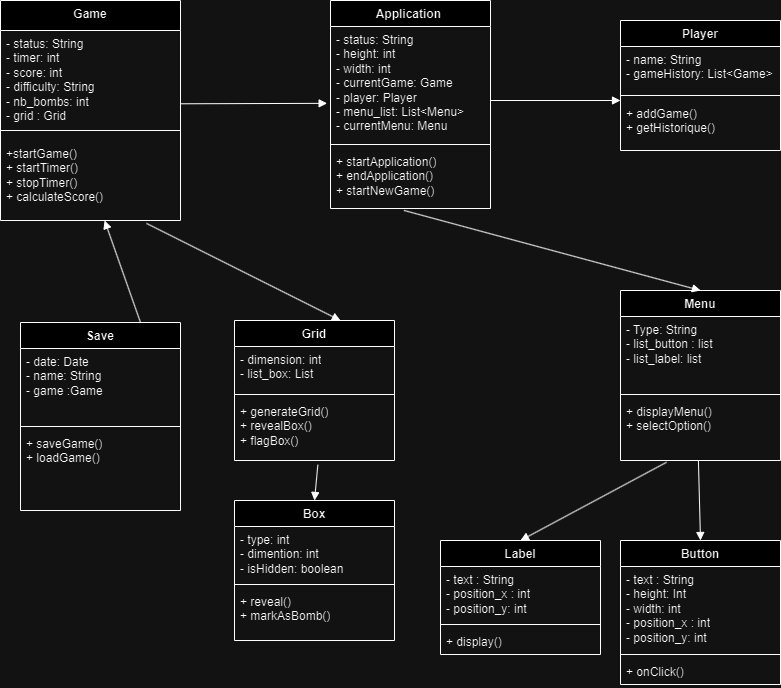

The diagram above was exported from draw.io. Its source (the exported page's mxGraphModel, read from the mxfile embedded in the PNG):
<mxGraphModel dx="2146" dy="844" grid="1" gridSize="10" guides="1" tooltips="1" connect="1" arrows="1" fold="1" page="1" pageScale="1" pageWidth="827" pageHeight="1169" math="0" shadow="0">
  <root>
    <mxCell id="0" />
    <mxCell id="1" parent="0" />
    <mxCell id="o4rFryZS3OSkAJAn7ibA-33" value="Save" style="swimlane;fontStyle=1;align=center;verticalAlign=top;childLayout=stackLayout;horizontal=1;startSize=26;horizontalStack=0;resizeParent=1;resizeParentMax=0;resizeLast=0;collapsible=1;marginBottom=0;whiteSpace=wrap;html=1;" vertex="1" parent="1">
      <mxGeometry x="40" y="342" width="160" height="188" as="geometry" />
    </mxCell>
    <mxCell id="o4rFryZS3OSkAJAn7ibA-34" value="- date: Date&lt;br&gt;- name: String&lt;br&gt;- game :Game" style="text;strokeColor=none;fillColor=none;align=left;verticalAlign=top;spacingLeft=4;spacingRight=4;overflow=hidden;rotatable=0;points=[[0,0.5],[1,0.5]];portConstraint=eastwest;whiteSpace=wrap;html=1;" vertex="1" parent="o4rFryZS3OSkAJAn7ibA-33">
      <mxGeometry y="26" width="160" height="74" as="geometry" />
    </mxCell>
    <mxCell id="o4rFryZS3OSkAJAn7ibA-35" value="" style="line;strokeWidth=1;fillColor=none;align=left;verticalAlign=middle;spacingTop=-1;spacingLeft=3;spacingRight=3;rotatable=0;labelPosition=right;points=[];portConstraint=eastwest;strokeColor=inherit;" vertex="1" parent="o4rFryZS3OSkAJAn7ibA-33">
      <mxGeometry y="100" width="160" height="8" as="geometry" />
    </mxCell>
    <mxCell id="o4rFryZS3OSkAJAn7ibA-36" value="+ saveGame()&lt;br&gt;+ loadGame()" style="text;strokeColor=none;fillColor=none;align=left;verticalAlign=top;spacingLeft=4;spacingRight=4;overflow=hidden;rotatable=0;points=[[0,0.5],[1,0.5]];portConstraint=eastwest;whiteSpace=wrap;html=1;" vertex="1" parent="o4rFryZS3OSkAJAn7ibA-33">
      <mxGeometry y="108" width="160" height="80" as="geometry" />
    </mxCell>
    <mxCell id="o4rFryZS3OSkAJAn7ibA-37" value="Application&amp;nbsp;" style="swimlane;fontStyle=1;align=center;verticalAlign=top;childLayout=stackLayout;horizontal=1;startSize=26;horizontalStack=0;resizeParent=1;resizeParentMax=0;resizeLast=0;collapsible=1;marginBottom=0;whiteSpace=wrap;html=1;" vertex="1" parent="1">
      <mxGeometry x="350" y="20" width="160" height="208" as="geometry" />
    </mxCell>
    <mxCell id="o4rFryZS3OSkAJAn7ibA-38" value="- status: String&lt;br&gt;- height: int&lt;br&gt;- width: int&lt;br&gt;- currentGame: Game&lt;br&gt;- player: Player&lt;br&gt;- menu_list: List&amp;lt;Menu&amp;gt;&lt;br&gt;- currentMenu: Menu" style="text;strokeColor=none;fillColor=none;align=left;verticalAlign=top;spacingLeft=4;spacingRight=4;overflow=hidden;rotatable=0;points=[[0,0.5],[1,0.5]];portConstraint=eastwest;whiteSpace=wrap;html=1;" vertex="1" parent="o4rFryZS3OSkAJAn7ibA-37">
      <mxGeometry y="26" width="160" height="114" as="geometry" />
    </mxCell>
    <mxCell id="o4rFryZS3OSkAJAn7ibA-39" value="" style="line;strokeWidth=1;fillColor=none;align=left;verticalAlign=middle;spacingTop=-1;spacingLeft=3;spacingRight=3;rotatable=0;labelPosition=right;points=[];portConstraint=eastwest;strokeColor=inherit;" vertex="1" parent="o4rFryZS3OSkAJAn7ibA-37">
      <mxGeometry y="140" width="160" height="8" as="geometry" />
    </mxCell>
    <mxCell id="o4rFryZS3OSkAJAn7ibA-40" value="+ startApplication()&lt;br&gt;+ endApplication()&lt;br&gt;+ startNewGame()" style="text;strokeColor=none;fillColor=none;align=left;verticalAlign=top;spacingLeft=4;spacingRight=4;overflow=hidden;rotatable=0;points=[[0,0.5],[1,0.5]];portConstraint=eastwest;whiteSpace=wrap;html=1;" vertex="1" parent="o4rFryZS3OSkAJAn7ibA-37">
      <mxGeometry y="148" width="160" height="60" as="geometry" />
    </mxCell>
    <mxCell id="o4rFryZS3OSkAJAn7ibA-41" value="Grid" style="swimlane;fontStyle=1;align=center;verticalAlign=top;childLayout=stackLayout;horizontal=1;startSize=26;horizontalStack=0;resizeParent=1;resizeParentMax=0;resizeLast=0;collapsible=1;marginBottom=0;whiteSpace=wrap;html=1;" vertex="1" parent="1">
      <mxGeometry x="254" y="340" width="160" height="140" as="geometry" />
    </mxCell>
    <mxCell id="o4rFryZS3OSkAJAn7ibA-42" value="- dimension: int&lt;br&gt;- list_box: List" style="text;strokeColor=none;fillColor=none;align=left;verticalAlign=top;spacingLeft=4;spacingRight=4;overflow=hidden;rotatable=0;points=[[0,0.5],[1,0.5]];portConstraint=eastwest;whiteSpace=wrap;html=1;" vertex="1" parent="o4rFryZS3OSkAJAn7ibA-41">
      <mxGeometry y="26" width="160" height="44" as="geometry" />
    </mxCell>
    <mxCell id="o4rFryZS3OSkAJAn7ibA-43" value="" style="line;strokeWidth=1;fillColor=none;align=left;verticalAlign=middle;spacingTop=-1;spacingLeft=3;spacingRight=3;rotatable=0;labelPosition=right;points=[];portConstraint=eastwest;strokeColor=inherit;" vertex="1" parent="o4rFryZS3OSkAJAn7ibA-41">
      <mxGeometry y="70" width="160" height="8" as="geometry" />
    </mxCell>
    <mxCell id="o4rFryZS3OSkAJAn7ibA-44" value="+ generateGrid()&lt;br&gt;+ revealBox()&lt;br&gt;+ flagBox()" style="text;strokeColor=none;fillColor=none;align=left;verticalAlign=top;spacingLeft=4;spacingRight=4;overflow=hidden;rotatable=0;points=[[0,0.5],[1,0.5]];portConstraint=eastwest;whiteSpace=wrap;html=1;" vertex="1" parent="o4rFryZS3OSkAJAn7ibA-41">
      <mxGeometry y="78" width="160" height="62" as="geometry" />
    </mxCell>
    <mxCell id="o4rFryZS3OSkAJAn7ibA-45" value="Button" style="swimlane;fontStyle=1;align=center;verticalAlign=top;childLayout=stackLayout;horizontal=1;startSize=26;horizontalStack=0;resizeParent=1;resizeParentMax=0;resizeLast=0;collapsible=1;marginBottom=0;whiteSpace=wrap;html=1;" vertex="1" parent="1">
      <mxGeometry x="640" y="560" width="160" height="144" as="geometry" />
    </mxCell>
    <mxCell id="o4rFryZS3OSkAJAn7ibA-46" value="- text : String&lt;br&gt;- height: Int&lt;br&gt;- width: int&lt;br&gt;- position_x : int&lt;br style=&quot;border-color: var(--border-color);&quot;&gt;- position_y: int" style="text;strokeColor=none;fillColor=none;align=left;verticalAlign=top;spacingLeft=4;spacingRight=4;overflow=hidden;rotatable=0;points=[[0,0.5],[1,0.5]];portConstraint=eastwest;whiteSpace=wrap;html=1;" vertex="1" parent="o4rFryZS3OSkAJAn7ibA-45">
      <mxGeometry y="26" width="160" height="84" as="geometry" />
    </mxCell>
    <mxCell id="o4rFryZS3OSkAJAn7ibA-47" value="" style="line;strokeWidth=1;fillColor=none;align=left;verticalAlign=middle;spacingTop=-1;spacingLeft=3;spacingRight=3;rotatable=0;labelPosition=right;points=[];portConstraint=eastwest;strokeColor=inherit;" vertex="1" parent="o4rFryZS3OSkAJAn7ibA-45">
      <mxGeometry y="110" width="160" height="8" as="geometry" />
    </mxCell>
    <mxCell id="o4rFryZS3OSkAJAn7ibA-48" value="+ onClick()" style="text;strokeColor=none;fillColor=none;align=left;verticalAlign=top;spacingLeft=4;spacingRight=4;overflow=hidden;rotatable=0;points=[[0,0.5],[1,0.5]];portConstraint=eastwest;whiteSpace=wrap;html=1;" vertex="1" parent="o4rFryZS3OSkAJAn7ibA-45">
      <mxGeometry y="118" width="160" height="26" as="geometry" />
    </mxCell>
    <mxCell id="o4rFryZS3OSkAJAn7ibA-49" value="Menu" style="swimlane;fontStyle=1;align=center;verticalAlign=top;childLayout=stackLayout;horizontal=1;startSize=26;horizontalStack=0;resizeParent=1;resizeParentMax=0;resizeLast=0;collapsible=1;marginBottom=0;whiteSpace=wrap;html=1;" vertex="1" parent="1">
      <mxGeometry x="640" y="310" width="160" height="170" as="geometry" />
    </mxCell>
    <mxCell id="o4rFryZS3OSkAJAn7ibA-50" value="- Type: String&lt;br&gt;- list_button : list&lt;br&gt;- list_label: list" style="text;strokeColor=none;fillColor=none;align=left;verticalAlign=top;spacingLeft=4;spacingRight=4;overflow=hidden;rotatable=0;points=[[0,0.5],[1,0.5]];portConstraint=eastwest;whiteSpace=wrap;html=1;" vertex="1" parent="o4rFryZS3OSkAJAn7ibA-49">
      <mxGeometry y="26" width="160" height="74" as="geometry" />
    </mxCell>
    <mxCell id="o4rFryZS3OSkAJAn7ibA-51" value="" style="line;strokeWidth=1;fillColor=none;align=left;verticalAlign=middle;spacingTop=-1;spacingLeft=3;spacingRight=3;rotatable=0;labelPosition=right;points=[];portConstraint=eastwest;strokeColor=inherit;" vertex="1" parent="o4rFryZS3OSkAJAn7ibA-49">
      <mxGeometry y="100" width="160" height="8" as="geometry" />
    </mxCell>
    <mxCell id="o4rFryZS3OSkAJAn7ibA-52" value="+ displayMenu()&lt;br&gt;+ selectOption()" style="text;strokeColor=none;fillColor=none;align=left;verticalAlign=top;spacingLeft=4;spacingRight=4;overflow=hidden;rotatable=0;points=[[0,0.5],[1,0.5]];portConstraint=eastwest;whiteSpace=wrap;html=1;" vertex="1" parent="o4rFryZS3OSkAJAn7ibA-49">
      <mxGeometry y="108" width="160" height="62" as="geometry" />
    </mxCell>
    <mxCell id="o4rFryZS3OSkAJAn7ibA-53" value="Box" style="swimlane;fontStyle=1;align=center;verticalAlign=top;childLayout=stackLayout;horizontal=1;startSize=26;horizontalStack=0;resizeParent=1;resizeParentMax=0;resizeLast=0;collapsible=1;marginBottom=0;whiteSpace=wrap;html=1;" vertex="1" parent="1">
      <mxGeometry x="254" y="520" width="160" height="140" as="geometry" />
    </mxCell>
    <mxCell id="o4rFryZS3OSkAJAn7ibA-54" value="- type: int&lt;br&gt;- dimention: int&lt;br&gt;- isHidden: boolean" style="text;strokeColor=none;fillColor=none;align=left;verticalAlign=top;spacingLeft=4;spacingRight=4;overflow=hidden;rotatable=0;points=[[0,0.5],[1,0.5]];portConstraint=eastwest;whiteSpace=wrap;html=1;" vertex="1" parent="o4rFryZS3OSkAJAn7ibA-53">
      <mxGeometry y="26" width="160" height="54" as="geometry" />
    </mxCell>
    <mxCell id="o4rFryZS3OSkAJAn7ibA-55" value="" style="line;strokeWidth=1;fillColor=none;align=left;verticalAlign=middle;spacingTop=-1;spacingLeft=3;spacingRight=3;rotatable=0;labelPosition=right;points=[];portConstraint=eastwest;strokeColor=inherit;" vertex="1" parent="o4rFryZS3OSkAJAn7ibA-53">
      <mxGeometry y="80" width="160" height="8" as="geometry" />
    </mxCell>
    <mxCell id="o4rFryZS3OSkAJAn7ibA-56" value="+ reveal()&lt;br&gt;+ markAsBomb()" style="text;strokeColor=none;fillColor=none;align=left;verticalAlign=top;spacingLeft=4;spacingRight=4;overflow=hidden;rotatable=0;points=[[0,0.5],[1,0.5]];portConstraint=eastwest;whiteSpace=wrap;html=1;" vertex="1" parent="o4rFryZS3OSkAJAn7ibA-53">
      <mxGeometry y="88" width="160" height="52" as="geometry" />
    </mxCell>
    <mxCell id="o4rFryZS3OSkAJAn7ibA-57" value="Player" style="swimlane;fontStyle=1;align=center;verticalAlign=top;childLayout=stackLayout;horizontal=1;startSize=26;horizontalStack=0;resizeParent=1;resizeParentMax=0;resizeLast=0;collapsible=1;marginBottom=0;whiteSpace=wrap;html=1;" vertex="1" parent="1">
      <mxGeometry x="640" y="40" width="160" height="130" as="geometry" />
    </mxCell>
    <mxCell id="o4rFryZS3OSkAJAn7ibA-58" value="- name: String&lt;br&gt;- gameHistory: List&amp;lt;Game&amp;gt;" style="text;strokeColor=none;fillColor=none;align=left;verticalAlign=top;spacingLeft=4;spacingRight=4;overflow=hidden;rotatable=0;points=[[0,0.5],[1,0.5]];portConstraint=eastwest;whiteSpace=wrap;html=1;" vertex="1" parent="o4rFryZS3OSkAJAn7ibA-57">
      <mxGeometry y="26" width="160" height="44" as="geometry" />
    </mxCell>
    <mxCell id="o4rFryZS3OSkAJAn7ibA-59" value="" style="line;strokeWidth=1;fillColor=none;align=left;verticalAlign=middle;spacingTop=-1;spacingLeft=3;spacingRight=3;rotatable=0;labelPosition=right;points=[];portConstraint=eastwest;strokeColor=inherit;" vertex="1" parent="o4rFryZS3OSkAJAn7ibA-57">
      <mxGeometry y="70" width="160" height="10" as="geometry" />
    </mxCell>
    <mxCell id="o4rFryZS3OSkAJAn7ibA-60" value="+ addGame()&lt;br&gt;+ getHistorique()" style="text;strokeColor=none;fillColor=none;align=left;verticalAlign=top;spacingLeft=4;spacingRight=4;overflow=hidden;rotatable=0;points=[[0,0.5],[1,0.5]];portConstraint=eastwest;whiteSpace=wrap;html=1;" vertex="1" parent="o4rFryZS3OSkAJAn7ibA-57">
      <mxGeometry y="80" width="160" height="50" as="geometry" />
    </mxCell>
    <mxCell id="o4rFryZS3OSkAJAn7ibA-66" value="Game" style="swimlane;fontStyle=1;align=center;verticalAlign=top;childLayout=stackLayout;horizontal=1;startSize=30;horizontalStack=0;resizeParent=1;resizeParentMax=0;resizeLast=0;collapsible=1;marginBottom=0;whiteSpace=wrap;html=1;" vertex="1" parent="1">
      <mxGeometry x="20" y="20" width="180" height="220" as="geometry" />
    </mxCell>
    <mxCell id="o4rFryZS3OSkAJAn7ibA-67" value="- status: String&lt;br&gt;- timer: int&lt;br&gt;- score: int&lt;br&gt;- difficulty: String&lt;br&gt;- nb_bombs: int&lt;br&gt;- grid : Grid" style="text;strokeColor=none;fillColor=none;align=left;verticalAlign=top;spacingLeft=4;spacingRight=4;overflow=hidden;rotatable=0;points=[[0,0.5],[1,0.5]];portConstraint=eastwest;whiteSpace=wrap;html=1;" vertex="1" parent="o4rFryZS3OSkAJAn7ibA-66">
      <mxGeometry y="30" width="180" height="90" as="geometry" />
    </mxCell>
    <mxCell id="o4rFryZS3OSkAJAn7ibA-68" value="" style="line;strokeWidth=1;fillColor=none;align=left;verticalAlign=middle;spacingTop=-1;spacingLeft=3;spacingRight=3;rotatable=0;labelPosition=right;points=[];portConstraint=eastwest;strokeColor=inherit;" vertex="1" parent="o4rFryZS3OSkAJAn7ibA-66">
      <mxGeometry y="120" width="180" height="20" as="geometry" />
    </mxCell>
    <mxCell id="o4rFryZS3OSkAJAn7ibA-69" value="+startGame()&lt;br&gt;+ startTimer()&lt;br&gt;+ stopTimer()&lt;br&gt;+ calculateScore()" style="text;strokeColor=none;fillColor=none;align=left;verticalAlign=top;spacingLeft=4;spacingRight=4;overflow=hidden;rotatable=0;points=[[0,0.5],[1,0.5]];portConstraint=eastwest;whiteSpace=wrap;html=1;" vertex="1" parent="o4rFryZS3OSkAJAn7ibA-66">
      <mxGeometry y="140" width="180" height="80" as="geometry" />
    </mxCell>
    <mxCell id="o4rFryZS3OSkAJAn7ibA-70" value="Label" style="swimlane;fontStyle=1;align=center;verticalAlign=top;childLayout=stackLayout;horizontal=1;startSize=26;horizontalStack=0;resizeParent=1;resizeParentMax=0;resizeLast=0;collapsible=1;marginBottom=0;whiteSpace=wrap;html=1;" vertex="1" parent="1">
      <mxGeometry x="460" y="560" width="160" height="114" as="geometry" />
    </mxCell>
    <mxCell id="o4rFryZS3OSkAJAn7ibA-71" value="- text : String&lt;br&gt;- position_x : int&lt;br&gt;- position_y: int" style="text;strokeColor=none;fillColor=none;align=left;verticalAlign=top;spacingLeft=4;spacingRight=4;overflow=hidden;rotatable=0;points=[[0,0.5],[1,0.5]];portConstraint=eastwest;whiteSpace=wrap;html=1;" vertex="1" parent="o4rFryZS3OSkAJAn7ibA-70">
      <mxGeometry y="26" width="160" height="54" as="geometry" />
    </mxCell>
    <mxCell id="o4rFryZS3OSkAJAn7ibA-72" value="" style="line;strokeWidth=1;fillColor=none;align=left;verticalAlign=middle;spacingTop=-1;spacingLeft=3;spacingRight=3;rotatable=0;labelPosition=right;points=[];portConstraint=eastwest;strokeColor=inherit;" vertex="1" parent="o4rFryZS3OSkAJAn7ibA-70">
      <mxGeometry y="80" width="160" height="8" as="geometry" />
    </mxCell>
    <mxCell id="o4rFryZS3OSkAJAn7ibA-73" value="+ display()" style="text;strokeColor=none;fillColor=none;align=left;verticalAlign=top;spacingLeft=4;spacingRight=4;overflow=hidden;rotatable=0;points=[[0,0.5],[1,0.5]];portConstraint=eastwest;whiteSpace=wrap;html=1;" vertex="1" parent="o4rFryZS3OSkAJAn7ibA-70">
      <mxGeometry y="88" width="160" height="26" as="geometry" />
    </mxCell>
    <mxCell id="o4rFryZS3OSkAJAn7ibA-82" value="" style="html=1;verticalAlign=bottom;endArrow=block;curved=0;rounded=0;" edge="1" parent="1">
      <mxGeometry width="80" relative="1" as="geometry">
        <mxPoint x="510" y="120" as="sourcePoint" />
        <mxPoint x="640" y="120" as="targetPoint" />
      </mxGeometry>
    </mxCell>
    <mxCell id="o4rFryZS3OSkAJAn7ibA-89" value="" style="html=1;verticalAlign=bottom;endArrow=block;curved=0;rounded=0;exitX=0.521;exitY=1.069;exitDx=0;exitDy=0;entryX=0.5;entryY=0;entryDx=0;entryDy=0;exitPerimeter=0;" edge="1" parent="1" source="o4rFryZS3OSkAJAn7ibA-44" target="o4rFryZS3OSkAJAn7ibA-53">
      <mxGeometry x="0.0121" width="80" relative="1" as="geometry">
        <mxPoint x="150" y="490" as="sourcePoint" />
        <mxPoint x="413" y="590" as="targetPoint" />
        <mxPoint as="offset" />
      </mxGeometry>
    </mxCell>
    <mxCell id="o4rFryZS3OSkAJAn7ibA-90" value="" style="html=1;verticalAlign=bottom;endArrow=block;curved=0;rounded=0;exitX=0.75;exitY=0;exitDx=0;exitDy=0;" edge="1" parent="1" source="o4rFryZS3OSkAJAn7ibA-33" target="o4rFryZS3OSkAJAn7ibA-69">
      <mxGeometry width="80" relative="1" as="geometry">
        <mxPoint x="120" y="230" as="sourcePoint" />
        <mxPoint x="230" y="490" as="targetPoint" />
      </mxGeometry>
    </mxCell>
    <mxCell id="o4rFryZS3OSkAJAn7ibA-91" value="" style="html=1;verticalAlign=bottom;endArrow=block;curved=0;rounded=0;exitX=0.459;exitY=1.032;exitDx=0;exitDy=0;entryX=0.5;entryY=0;entryDx=0;entryDy=0;exitPerimeter=0;" edge="1" parent="1" source="o4rFryZS3OSkAJAn7ibA-40" target="o4rFryZS3OSkAJAn7ibA-49">
      <mxGeometry width="80" relative="1" as="geometry">
        <mxPoint x="150" y="490" as="sourcePoint" />
        <mxPoint x="230" y="490" as="targetPoint" />
      </mxGeometry>
    </mxCell>
    <mxCell id="o4rFryZS3OSkAJAn7ibA-92" value="" style="html=1;verticalAlign=bottom;endArrow=block;curved=0;rounded=0;entryX=0.5;entryY=0;entryDx=0;entryDy=0;exitX=0.487;exitY=1.009;exitDx=0;exitDy=0;exitPerimeter=0;" edge="1" parent="1" source="o4rFryZS3OSkAJAn7ibA-52" target="o4rFryZS3OSkAJAn7ibA-45">
      <mxGeometry width="80" relative="1" as="geometry">
        <mxPoint x="120" y="760" as="sourcePoint" />
        <mxPoint x="230" y="490" as="targetPoint" />
      </mxGeometry>
    </mxCell>
    <mxCell id="o4rFryZS3OSkAJAn7ibA-93" value="" style="html=1;verticalAlign=bottom;endArrow=block;curved=0;rounded=0;entryX=0.5;entryY=0;entryDx=0;entryDy=0;exitX=0.288;exitY=1.028;exitDx=0;exitDy=0;exitPerimeter=0;" edge="1" parent="1" source="o4rFryZS3OSkAJAn7ibA-52" target="o4rFryZS3OSkAJAn7ibA-70">
      <mxGeometry width="80" relative="1" as="geometry">
        <mxPoint x="120" y="968" as="sourcePoint" />
        <mxPoint x="120" y="1030" as="targetPoint" />
      </mxGeometry>
    </mxCell>
    <mxCell id="o4rFryZS3OSkAJAn7ibA-85" value="" style="html=1;verticalAlign=bottom;endArrow=block;curved=0;rounded=0;exitX=0.811;exitY=1.036;exitDx=0;exitDy=0;entryX=0.662;entryY=0;entryDx=0;entryDy=0;entryPerimeter=0;exitPerimeter=0;" edge="1" parent="1" source="o4rFryZS3OSkAJAn7ibA-69" target="o4rFryZS3OSkAJAn7ibA-41">
      <mxGeometry width="80" relative="1" as="geometry">
        <mxPoint x="210" y="280" as="sourcePoint" />
        <mxPoint x="230" y="490" as="targetPoint" />
      </mxGeometry>
    </mxCell>
    <mxCell id="o4rFryZS3OSkAJAn7ibA-99" value="" style="html=1;verticalAlign=bottom;endArrow=block;curved=0;rounded=0;entryX=-0.021;entryY=0.674;entryDx=0;entryDy=0;entryPerimeter=0;" edge="1" parent="1" target="o4rFryZS3OSkAJAn7ibA-38">
      <mxGeometry width="80" relative="1" as="geometry">
        <mxPoint x="200" y="123.29" as="sourcePoint" />
        <mxPoint x="330" y="123.29" as="targetPoint" />
      </mxGeometry>
    </mxCell>
  </root>
</mxGraphModel>